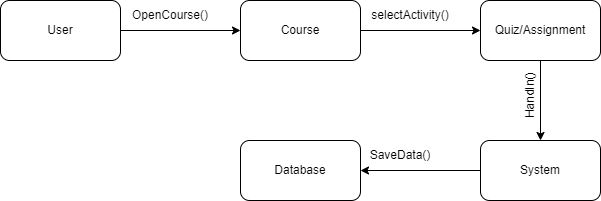

The diagram above was exported from draw.io. Its source (the exported page's mxGraphModel, read from the mxfile embedded in the PNG):
<mxGraphModel dx="746" dy="568" grid="1" gridSize="10" guides="1" tooltips="1" connect="1" arrows="1" fold="1" page="1" pageScale="1" pageWidth="850" pageHeight="1100" math="0" shadow="0">
  <root>
    <mxCell id="0" />
    <mxCell id="1" parent="0" />
    <mxCell id="dsDIJHilzR7F0CozhYEx-14" style="edgeStyle=none;html=1;exitX=1;exitY=0.5;exitDx=0;exitDy=0;" edge="1" parent="1" source="dsDIJHilzR7F0CozhYEx-15" target="dsDIJHilzR7F0CozhYEx-17">
      <mxGeometry relative="1" as="geometry" />
    </mxCell>
    <mxCell id="dsDIJHilzR7F0CozhYEx-15" value="User" style="rounded=1;whiteSpace=wrap;html=1;" vertex="1" parent="1">
      <mxGeometry x="80" y="320" width="120" height="60" as="geometry" />
    </mxCell>
    <mxCell id="dsDIJHilzR7F0CozhYEx-16" style="edgeStyle=none;html=1;exitX=1;exitY=0.5;exitDx=0;exitDy=0;" edge="1" parent="1" source="dsDIJHilzR7F0CozhYEx-17" target="dsDIJHilzR7F0CozhYEx-21">
      <mxGeometry relative="1" as="geometry" />
    </mxCell>
    <mxCell id="dsDIJHilzR7F0CozhYEx-17" value="Course" style="rounded=1;whiteSpace=wrap;html=1;" vertex="1" parent="1">
      <mxGeometry x="320" y="320" width="120" height="60" as="geometry" />
    </mxCell>
    <mxCell id="dsDIJHilzR7F0CozhYEx-18" style="edgeStyle=none;html=1;exitX=0;exitY=0.5;exitDx=0;exitDy=0;" edge="1" parent="1" source="dsDIJHilzR7F0CozhYEx-19" target="dsDIJHilzR7F0CozhYEx-22">
      <mxGeometry relative="1" as="geometry" />
    </mxCell>
    <mxCell id="dsDIJHilzR7F0CozhYEx-19" value="System" style="rounded=1;whiteSpace=wrap;html=1;" vertex="1" parent="1">
      <mxGeometry x="560" y="460" width="120" height="60" as="geometry" />
    </mxCell>
    <mxCell id="dsDIJHilzR7F0CozhYEx-20" style="edgeStyle=none;html=1;exitX=0.5;exitY=1;exitDx=0;exitDy=0;entryX=0.5;entryY=0;entryDx=0;entryDy=0;" edge="1" parent="1" source="dsDIJHilzR7F0CozhYEx-21" target="dsDIJHilzR7F0CozhYEx-19">
      <mxGeometry relative="1" as="geometry" />
    </mxCell>
    <mxCell id="dsDIJHilzR7F0CozhYEx-21" value="Quiz/Assignment" style="rounded=1;whiteSpace=wrap;html=1;" vertex="1" parent="1">
      <mxGeometry x="560" y="320" width="120" height="60" as="geometry" />
    </mxCell>
    <mxCell id="dsDIJHilzR7F0CozhYEx-22" value="Database" style="rounded=1;whiteSpace=wrap;html=1;" vertex="1" parent="1">
      <mxGeometry x="320" y="460" width="120" height="60" as="geometry" />
    </mxCell>
    <mxCell id="dsDIJHilzR7F0CozhYEx-23" value="OpenCourse()" style="text;html=1;strokeColor=none;fillColor=none;align=center;verticalAlign=middle;whiteSpace=wrap;rounded=0;" vertex="1" parent="1">
      <mxGeometry x="220" y="320" width="60" height="30" as="geometry" />
    </mxCell>
    <mxCell id="dsDIJHilzR7F0CozhYEx-24" value="SaveData()" style="text;html=1;strokeColor=none;fillColor=none;align=center;verticalAlign=middle;whiteSpace=wrap;rounded=0;" vertex="1" parent="1">
      <mxGeometry x="450" y="460" width="60" height="30" as="geometry" />
    </mxCell>
    <mxCell id="dsDIJHilzR7F0CozhYEx-25" value="selectActivity()" style="text;html=1;strokeColor=none;fillColor=none;align=center;verticalAlign=middle;whiteSpace=wrap;rounded=0;" vertex="1" parent="1">
      <mxGeometry x="460" y="320" width="60" height="30" as="geometry" />
    </mxCell>
    <mxCell id="dsDIJHilzR7F0CozhYEx-26" value="HandIn()" style="text;html=1;strokeColor=none;fillColor=none;align=center;verticalAlign=middle;whiteSpace=wrap;rounded=0;rotation=-90;" vertex="1" parent="1">
      <mxGeometry x="580" y="400" width="60" height="30" as="geometry" />
    </mxCell>
  </root>
</mxGraphModel>